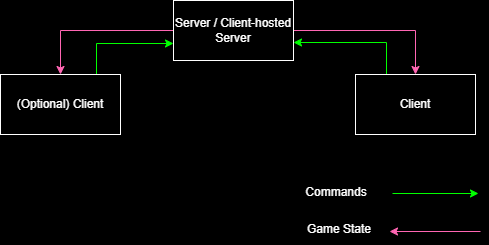

The diagram above was exported from draw.io. Its source (the exported page's mxGraphModel, read from the mxfile embedded in the PNG):
<mxGraphModel dx="1009" dy="542" grid="0" gridSize="10" guides="1" tooltips="1" connect="1" arrows="1" fold="1" page="1" pageScale="1" pageWidth="1169" pageHeight="827" background="#000000" math="0" shadow="0">
  <root>
    <mxCell id="0" />
    <mxCell id="1" parent="0" />
    <mxCell id="B1r9htSPlXKri1LgTlSI-5" value="" style="edgeStyle=orthogonalEdgeStyle;rounded=0;orthogonalLoop=1;jettySize=auto;html=1;strokeColor=#FF66B3;" parent="1" source="B1r9htSPlXKri1LgTlSI-2" target="B1r9htSPlXKri1LgTlSI-4" edge="1">
      <mxGeometry relative="1" as="geometry" />
    </mxCell>
    <mxCell id="B1r9htSPlXKri1LgTlSI-7" style="edgeStyle=orthogonalEdgeStyle;rounded=0;orthogonalLoop=1;jettySize=auto;html=1;strokeColor=#FF66B3;" parent="1" source="B1r9htSPlXKri1LgTlSI-2" target="B1r9htSPlXKri1LgTlSI-6" edge="1">
      <mxGeometry relative="1" as="geometry" />
    </mxCell>
    <mxCell id="B1r9htSPlXKri1LgTlSI-2" value="&lt;font color=&quot;#ffffff&quot;&gt;Server / Client-hosted Server&lt;/font&gt;" style="rounded=0;whiteSpace=wrap;html=1;fillColor=none;strokeColor=#FFFFFF;" parent="1" vertex="1">
      <mxGeometry x="403" y="280" width="120" height="60" as="geometry" />
    </mxCell>
    <mxCell id="B1r9htSPlXKri1LgTlSI-8" style="edgeStyle=orthogonalEdgeStyle;rounded=0;orthogonalLoop=1;jettySize=auto;html=1;strokeColor=#00FF00;" parent="1" source="B1r9htSPlXKri1LgTlSI-4" target="B1r9htSPlXKri1LgTlSI-2" edge="1">
      <mxGeometry relative="1" as="geometry">
        <Array as="points">
          <mxPoint x="616" y="322" />
        </Array>
      </mxGeometry>
    </mxCell>
    <mxCell id="B1r9htSPlXKri1LgTlSI-4" value="&lt;font color=&quot;#ffffff&quot;&gt;Client&lt;/font&gt;" style="whiteSpace=wrap;html=1;fillColor=none;strokeColor=#FFFFFF;rounded=0;" parent="1" vertex="1">
      <mxGeometry x="585" y="354" width="120" height="60" as="geometry" />
    </mxCell>
    <mxCell id="B1r9htSPlXKri1LgTlSI-9" style="edgeStyle=orthogonalEdgeStyle;rounded=0;orthogonalLoop=1;jettySize=auto;html=1;exitX=0.75;exitY=0;exitDx=0;exitDy=0;strokeColor=#00FF00;" parent="1" source="B1r9htSPlXKri1LgTlSI-6" target="B1r9htSPlXKri1LgTlSI-2" edge="1">
      <mxGeometry relative="1" as="geometry">
        <Array as="points">
          <mxPoint x="326" y="323" />
        </Array>
      </mxGeometry>
    </mxCell>
    <mxCell id="B1r9htSPlXKri1LgTlSI-6" value="&lt;font color=&quot;#ffffff&quot;&gt;(Optional) Client&lt;/font&gt;" style="whiteSpace=wrap;html=1;fillColor=none;strokeColor=#FFFFFF;rounded=0;" parent="1" vertex="1">
      <mxGeometry x="230" y="354" width="120" height="60" as="geometry" />
    </mxCell>
    <mxCell id="B1r9htSPlXKri1LgTlSI-10" value="" style="endArrow=classic;html=1;rounded=0;strokeColor=#00FF00;" parent="1" edge="1">
      <mxGeometry width="50" height="50" relative="1" as="geometry">
        <mxPoint x="622" y="473" as="sourcePoint" />
        <mxPoint x="708" y="473" as="targetPoint" />
      </mxGeometry>
    </mxCell>
    <mxCell id="B1r9htSPlXKri1LgTlSI-11" value="" style="endArrow=classic;html=1;rounded=0;strokeColor=#FF66B3;" parent="1" edge="1">
      <mxGeometry width="50" height="50" relative="1" as="geometry">
        <mxPoint x="710" y="511" as="sourcePoint" />
        <mxPoint x="619" y="511" as="targetPoint" />
      </mxGeometry>
    </mxCell>
    <mxCell id="B1r9htSPlXKri1LgTlSI-12" value="&lt;font color=&quot;#ffffff&quot;&gt;Commands&lt;/font&gt;" style="text;html=1;align=center;verticalAlign=middle;whiteSpace=wrap;rounded=0;" parent="1" vertex="1">
      <mxGeometry x="536" y="457" width="60" height="30" as="geometry" />
    </mxCell>
    <mxCell id="B1r9htSPlXKri1LgTlSI-13" value="&lt;font color=&quot;#ffffff&quot;&gt;Game State&lt;/font&gt;" style="text;html=1;align=center;verticalAlign=middle;whiteSpace=wrap;rounded=0;" parent="1" vertex="1">
      <mxGeometry x="532" y="494" width="74" height="30" as="geometry" />
    </mxCell>
  </root>
</mxGraphModel>